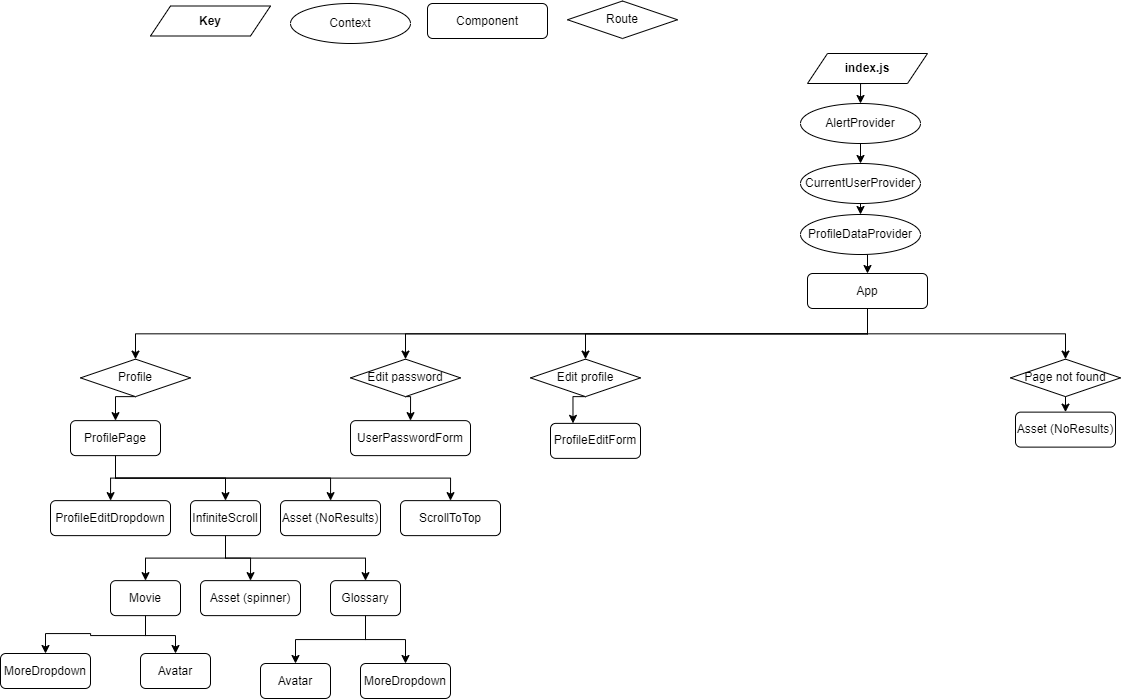

The diagram above was exported from draw.io. Its source (the exported page's mxGraphModel, read from the mxfile embedded in the PNG):
<mxGraphModel dx="1401" dy="851" grid="1" gridSize="10" guides="1" tooltips="1" connect="1" arrows="1" fold="1" page="1" pageScale="1" pageWidth="1169" pageHeight="827" math="0" shadow="0">
  <root>
    <mxCell id="0" />
    <mxCell id="1" parent="0" />
    <mxCell id="5ecfb9fce94ea102-2" style="edgeStyle=orthogonalEdgeStyle;rounded=0;html=1;exitX=0.5;exitY=0;entryX=1;entryY=0.5;startArrow=none;startFill=0;endArrow=none;endFill=0;jettySize=auto;orthogonalLoop=1;strokeColor=none;fontSize=13;dashed=1;" parent="1" edge="1">
      <mxGeometry relative="1" as="geometry">
        <mxPoint x="633" y="174" as="sourcePoint" />
        <mxPoint x="589" y="108" as="targetPoint" />
      </mxGeometry>
    </mxCell>
    <mxCell id="5pwLr7BHr9pLr44-U4qZ-2" value="Context" style="ellipse;whiteSpace=wrap;html=1;" parent="1" vertex="1">
      <mxGeometry x="310" y="10" width="120" height="40" as="geometry" />
    </mxCell>
    <mxCell id="5pwLr7BHr9pLr44-U4qZ-3" value="Component" style="rounded=1;whiteSpace=wrap;html=1;" parent="1" vertex="1">
      <mxGeometry x="447" y="10" width="120" height="35" as="geometry" />
    </mxCell>
    <mxCell id="5pwLr7BHr9pLr44-U4qZ-4" value="Route" style="rhombus;whiteSpace=wrap;html=1;" parent="1" vertex="1">
      <mxGeometry x="587" y="7.5" width="110" height="37.5" as="geometry" />
    </mxCell>
    <mxCell id="5pwLr7BHr9pLr44-U4qZ-5" value="&lt;b&gt;Key&lt;/b&gt;" style="shape=parallelogram;perimeter=parallelogramPerimeter;whiteSpace=wrap;html=1;fixedSize=1;" parent="1" vertex="1">
      <mxGeometry x="170" y="12.5" width="120" height="30" as="geometry" />
    </mxCell>
    <mxCell id="6hzPbmcr9cOxxacBf1IX-2" style="edgeStyle=orthogonalEdgeStyle;rounded=0;orthogonalLoop=1;jettySize=auto;html=1;exitX=0.5;exitY=1;exitDx=0;exitDy=0;entryX=0.5;entryY=0;entryDx=0;entryDy=0;" edge="1" parent="1" source="5pwLr7BHr9pLr44-U4qZ-6" target="6hzPbmcr9cOxxacBf1IX-1">
      <mxGeometry relative="1" as="geometry" />
    </mxCell>
    <mxCell id="5pwLr7BHr9pLr44-U4qZ-6" value="&lt;b&gt;index.js&lt;/b&gt;" style="shape=parallelogram;perimeter=parallelogramPerimeter;whiteSpace=wrap;html=1;fixedSize=1;" parent="1" vertex="1">
      <mxGeometry x="827" y="60" width="120" height="30" as="geometry" />
    </mxCell>
    <mxCell id="5pwLr7BHr9pLr44-U4qZ-42" style="edgeStyle=orthogonalEdgeStyle;rounded=0;orthogonalLoop=1;jettySize=auto;html=1;exitX=0.5;exitY=1;exitDx=0;exitDy=0;entryX=0.5;entryY=0;entryDx=0;entryDy=0;" parent="1" source="5pwLr7BHr9pLr44-U4qZ-10" target="5pwLr7BHr9pLr44-U4qZ-11" edge="1">
      <mxGeometry relative="1" as="geometry" />
    </mxCell>
    <mxCell id="5pwLr7BHr9pLr44-U4qZ-10" value="CurrentUserProvider" style="ellipse;whiteSpace=wrap;html=1;" parent="1" vertex="1">
      <mxGeometry x="820" y="170" width="120" height="40" as="geometry" />
    </mxCell>
    <mxCell id="5pwLr7BHr9pLr44-U4qZ-43" style="edgeStyle=orthogonalEdgeStyle;rounded=0;orthogonalLoop=1;jettySize=auto;html=1;exitX=0.5;exitY=1;exitDx=0;exitDy=0;entryX=0.5;entryY=0;entryDx=0;entryDy=0;" parent="1" source="5pwLr7BHr9pLr44-U4qZ-11" target="5pwLr7BHr9pLr44-U4qZ-12" edge="1">
      <mxGeometry relative="1" as="geometry" />
    </mxCell>
    <mxCell id="5pwLr7BHr9pLr44-U4qZ-11" value="ProfileDataProvider" style="ellipse;whiteSpace=wrap;html=1;" parent="1" vertex="1">
      <mxGeometry x="820" y="221" width="120" height="40" as="geometry" />
    </mxCell>
    <mxCell id="5pwLr7BHr9pLr44-U4qZ-119" style="edgeStyle=orthogonalEdgeStyle;rounded=0;orthogonalLoop=1;jettySize=auto;html=1;exitX=0.5;exitY=1;exitDx=0;exitDy=0;" parent="1" source="5pwLr7BHr9pLr44-U4qZ-12" target="5pwLr7BHr9pLr44-U4qZ-37" edge="1">
      <mxGeometry relative="1" as="geometry" />
    </mxCell>
    <mxCell id="5pwLr7BHr9pLr44-U4qZ-120" style="edgeStyle=orthogonalEdgeStyle;rounded=0;orthogonalLoop=1;jettySize=auto;html=1;exitX=0.5;exitY=1;exitDx=0;exitDy=0;entryX=0.5;entryY=0;entryDx=0;entryDy=0;" parent="1" source="5pwLr7BHr9pLr44-U4qZ-12" target="5pwLr7BHr9pLr44-U4qZ-36" edge="1">
      <mxGeometry relative="1" as="geometry" />
    </mxCell>
    <mxCell id="5pwLr7BHr9pLr44-U4qZ-121" style="edgeStyle=orthogonalEdgeStyle;rounded=0;orthogonalLoop=1;jettySize=auto;html=1;exitX=0.5;exitY=1;exitDx=0;exitDy=0;entryX=0.5;entryY=0;entryDx=0;entryDy=0;" parent="1" source="5pwLr7BHr9pLr44-U4qZ-12" target="5pwLr7BHr9pLr44-U4qZ-35" edge="1">
      <mxGeometry relative="1" as="geometry" />
    </mxCell>
    <mxCell id="5pwLr7BHr9pLr44-U4qZ-123" style="edgeStyle=orthogonalEdgeStyle;rounded=0;orthogonalLoop=1;jettySize=auto;html=1;exitX=0.5;exitY=1;exitDx=0;exitDy=0;entryX=0.5;entryY=0;entryDx=0;entryDy=0;" parent="1" source="5pwLr7BHr9pLr44-U4qZ-12" target="5pwLr7BHr9pLr44-U4qZ-33" edge="1">
      <mxGeometry relative="1" as="geometry" />
    </mxCell>
    <mxCell id="5pwLr7BHr9pLr44-U4qZ-12" value="App" style="rounded=1;whiteSpace=wrap;html=1;" parent="1" vertex="1">
      <mxGeometry x="827" y="280" width="120" height="35" as="geometry" />
    </mxCell>
    <mxCell id="5pwLr7BHr9pLr44-U4qZ-137" style="edgeStyle=orthogonalEdgeStyle;rounded=0;orthogonalLoop=1;jettySize=auto;html=1;exitX=0.5;exitY=1;exitDx=0;exitDy=0;entryX=0.5;entryY=0;entryDx=0;entryDy=0;" parent="1" source="5pwLr7BHr9pLr44-U4qZ-33" target="5pwLr7BHr9pLr44-U4qZ-125" edge="1">
      <mxGeometry relative="1" as="geometry" />
    </mxCell>
    <mxCell id="5pwLr7BHr9pLr44-U4qZ-33" value="Profile" style="rhombus;whiteSpace=wrap;html=1;" parent="1" vertex="1">
      <mxGeometry x="100" y="365.63" width="110" height="37.5" as="geometry" />
    </mxCell>
    <mxCell id="5pwLr7BHr9pLr44-U4qZ-140" style="edgeStyle=orthogonalEdgeStyle;rounded=0;orthogonalLoop=1;jettySize=auto;html=1;exitX=0.5;exitY=1;exitDx=0;exitDy=0;entryX=0.5;entryY=0;entryDx=0;entryDy=0;" parent="1" source="5pwLr7BHr9pLr44-U4qZ-35" target="5pwLr7BHr9pLr44-U4qZ-134" edge="1">
      <mxGeometry relative="1" as="geometry" />
    </mxCell>
    <mxCell id="5pwLr7BHr9pLr44-U4qZ-35" value="Edit password" style="rhombus;whiteSpace=wrap;html=1;" parent="1" vertex="1">
      <mxGeometry x="370" y="365.63" width="110" height="37.5" as="geometry" />
    </mxCell>
    <mxCell id="5pwLr7BHr9pLr44-U4qZ-141" style="edgeStyle=orthogonalEdgeStyle;rounded=0;orthogonalLoop=1;jettySize=auto;html=1;exitX=0.5;exitY=1;exitDx=0;exitDy=0;entryX=0.25;entryY=0;entryDx=0;entryDy=0;" parent="1" source="5pwLr7BHr9pLr44-U4qZ-36" target="5pwLr7BHr9pLr44-U4qZ-135" edge="1">
      <mxGeometry relative="1" as="geometry" />
    </mxCell>
    <mxCell id="5pwLr7BHr9pLr44-U4qZ-36" value="Edit profile" style="rhombus;whiteSpace=wrap;html=1;" parent="1" vertex="1">
      <mxGeometry x="550" y="365.63" width="110" height="37.5" as="geometry" />
    </mxCell>
    <mxCell id="5pwLr7BHr9pLr44-U4qZ-124" style="edgeStyle=orthogonalEdgeStyle;rounded=0;orthogonalLoop=1;jettySize=auto;html=1;exitX=0.5;exitY=1;exitDx=0;exitDy=0;entryX=0.5;entryY=0;entryDx=0;entryDy=0;" parent="1" source="5pwLr7BHr9pLr44-U4qZ-37" target="5pwLr7BHr9pLr44-U4qZ-38" edge="1">
      <mxGeometry relative="1" as="geometry" />
    </mxCell>
    <mxCell id="5pwLr7BHr9pLr44-U4qZ-37" value="Page not found" style="rhombus;whiteSpace=wrap;html=1;" parent="1" vertex="1">
      <mxGeometry x="1030" y="365.63" width="110" height="37.5" as="geometry" />
    </mxCell>
    <mxCell id="5pwLr7BHr9pLr44-U4qZ-38" value="Asset (NoResults)" style="rounded=1;whiteSpace=wrap;html=1;" parent="1" vertex="1">
      <mxGeometry x="1035" y="418.63" width="100" height="35" as="geometry" />
    </mxCell>
    <mxCell id="5pwLr7BHr9pLr44-U4qZ-142" style="edgeStyle=orthogonalEdgeStyle;rounded=0;orthogonalLoop=1;jettySize=auto;html=1;exitX=0.5;exitY=1;exitDx=0;exitDy=0;" parent="1" source="5pwLr7BHr9pLr44-U4qZ-125" target="5pwLr7BHr9pLr44-U4qZ-132" edge="1">
      <mxGeometry relative="1" as="geometry" />
    </mxCell>
    <mxCell id="5pwLr7BHr9pLr44-U4qZ-143" style="edgeStyle=orthogonalEdgeStyle;rounded=0;orthogonalLoop=1;jettySize=auto;html=1;exitX=0.5;exitY=1;exitDx=0;exitDy=0;" parent="1" source="5pwLr7BHr9pLr44-U4qZ-125" target="5pwLr7BHr9pLr44-U4qZ-126" edge="1">
      <mxGeometry relative="1" as="geometry" />
    </mxCell>
    <mxCell id="5pwLr7BHr9pLr44-U4qZ-144" style="edgeStyle=orthogonalEdgeStyle;rounded=0;orthogonalLoop=1;jettySize=auto;html=1;exitX=0.5;exitY=1;exitDx=0;exitDy=0;" parent="1" source="5pwLr7BHr9pLr44-U4qZ-125" target="5pwLr7BHr9pLr44-U4qZ-127" edge="1">
      <mxGeometry relative="1" as="geometry" />
    </mxCell>
    <mxCell id="6hzPbmcr9cOxxacBf1IX-14" style="edgeStyle=orthogonalEdgeStyle;rounded=0;orthogonalLoop=1;jettySize=auto;html=1;exitX=0.5;exitY=1;exitDx=0;exitDy=0;entryX=0.5;entryY=0;entryDx=0;entryDy=0;" edge="1" parent="1" source="5pwLr7BHr9pLr44-U4qZ-125" target="6hzPbmcr9cOxxacBf1IX-13">
      <mxGeometry relative="1" as="geometry" />
    </mxCell>
    <mxCell id="5pwLr7BHr9pLr44-U4qZ-125" value="ProfilePage" style="rounded=1;whiteSpace=wrap;html=1;" parent="1" vertex="1">
      <mxGeometry x="90" y="427.13" width="90" height="35" as="geometry" />
    </mxCell>
    <mxCell id="5pwLr7BHr9pLr44-U4qZ-126" value="ProfileEditDropdown" style="rounded=1;whiteSpace=wrap;html=1;" parent="1" vertex="1">
      <mxGeometry x="70" y="507.13" width="120" height="35" as="geometry" />
    </mxCell>
    <mxCell id="5pwLr7BHr9pLr44-U4qZ-145" style="edgeStyle=orthogonalEdgeStyle;rounded=0;orthogonalLoop=1;jettySize=auto;html=1;exitX=0.5;exitY=1;exitDx=0;exitDy=0;entryX=0.5;entryY=0;entryDx=0;entryDy=0;" parent="1" source="5pwLr7BHr9pLr44-U4qZ-127" target="5pwLr7BHr9pLr44-U4qZ-129" edge="1">
      <mxGeometry relative="1" as="geometry" />
    </mxCell>
    <mxCell id="5pwLr7BHr9pLr44-U4qZ-147" style="edgeStyle=orthogonalEdgeStyle;rounded=0;orthogonalLoop=1;jettySize=auto;html=1;exitX=0.5;exitY=1;exitDx=0;exitDy=0;entryX=0.5;entryY=0;entryDx=0;entryDy=0;" parent="1" source="5pwLr7BHr9pLr44-U4qZ-127" target="5pwLr7BHr9pLr44-U4qZ-128" edge="1">
      <mxGeometry relative="1" as="geometry" />
    </mxCell>
    <mxCell id="6hzPbmcr9cOxxacBf1IX-10" style="edgeStyle=orthogonalEdgeStyle;rounded=0;orthogonalLoop=1;jettySize=auto;html=1;exitX=0.5;exitY=1;exitDx=0;exitDy=0;entryX=0.5;entryY=0;entryDx=0;entryDy=0;" edge="1" parent="1" source="5pwLr7BHr9pLr44-U4qZ-127" target="6hzPbmcr9cOxxacBf1IX-5">
      <mxGeometry relative="1" as="geometry" />
    </mxCell>
    <mxCell id="5pwLr7BHr9pLr44-U4qZ-127" value="InfiniteScroll" style="rounded=1;whiteSpace=wrap;html=1;" parent="1" vertex="1">
      <mxGeometry x="210" y="507.13" width="70" height="35" as="geometry" />
    </mxCell>
    <mxCell id="5pwLr7BHr9pLr44-U4qZ-128" value="Asset (spinner)" style="rounded=1;whiteSpace=wrap;html=1;" parent="1" vertex="1">
      <mxGeometry x="220" y="587.13" width="100" height="35" as="geometry" />
    </mxCell>
    <mxCell id="5pwLr7BHr9pLr44-U4qZ-148" style="edgeStyle=orthogonalEdgeStyle;rounded=0;orthogonalLoop=1;jettySize=auto;html=1;exitX=0.5;exitY=1;exitDx=0;exitDy=0;entryX=0.5;entryY=0;entryDx=0;entryDy=0;" parent="1" source="5pwLr7BHr9pLr44-U4qZ-129" target="5pwLr7BHr9pLr44-U4qZ-130" edge="1">
      <mxGeometry relative="1" as="geometry" />
    </mxCell>
    <mxCell id="6hzPbmcr9cOxxacBf1IX-9" style="edgeStyle=orthogonalEdgeStyle;rounded=0;orthogonalLoop=1;jettySize=auto;html=1;exitX=0.5;exitY=1;exitDx=0;exitDy=0;entryX=0.5;entryY=0;entryDx=0;entryDy=0;" edge="1" parent="1" source="5pwLr7BHr9pLr44-U4qZ-129" target="6hzPbmcr9cOxxacBf1IX-7">
      <mxGeometry relative="1" as="geometry" />
    </mxCell>
    <mxCell id="5pwLr7BHr9pLr44-U4qZ-129" value="Movie" style="rounded=1;whiteSpace=wrap;html=1;" parent="1" vertex="1">
      <mxGeometry x="130" y="587.13" width="70" height="35" as="geometry" />
    </mxCell>
    <mxCell id="5pwLr7BHr9pLr44-U4qZ-130" value="Avatar" style="rounded=1;whiteSpace=wrap;html=1;" parent="1" vertex="1">
      <mxGeometry x="160" y="660" width="70" height="35" as="geometry" />
    </mxCell>
    <mxCell id="5pwLr7BHr9pLr44-U4qZ-132" value="Asset (NoResults)" style="rounded=1;whiteSpace=wrap;html=1;" parent="1" vertex="1">
      <mxGeometry x="300" y="507.13" width="100" height="35" as="geometry" />
    </mxCell>
    <mxCell id="5pwLr7BHr9pLr44-U4qZ-134" value="UserPasswordForm" style="rounded=1;whiteSpace=wrap;html=1;" parent="1" vertex="1">
      <mxGeometry x="370" y="427.13" width="120" height="35" as="geometry" />
    </mxCell>
    <mxCell id="5pwLr7BHr9pLr44-U4qZ-135" value="ProfileEditForm" style="rounded=1;whiteSpace=wrap;html=1;" parent="1" vertex="1">
      <mxGeometry x="570" y="429.88" width="90" height="35" as="geometry" />
    </mxCell>
    <mxCell id="6hzPbmcr9cOxxacBf1IX-3" style="edgeStyle=orthogonalEdgeStyle;rounded=0;orthogonalLoop=1;jettySize=auto;html=1;exitX=0.5;exitY=1;exitDx=0;exitDy=0;entryX=0.5;entryY=0;entryDx=0;entryDy=0;" edge="1" parent="1" source="6hzPbmcr9cOxxacBf1IX-1" target="5pwLr7BHr9pLr44-U4qZ-10">
      <mxGeometry relative="1" as="geometry" />
    </mxCell>
    <mxCell id="6hzPbmcr9cOxxacBf1IX-1" value="AlertProvider" style="ellipse;whiteSpace=wrap;html=1;" vertex="1" parent="1">
      <mxGeometry x="820" y="110" width="120" height="40" as="geometry" />
    </mxCell>
    <mxCell id="6hzPbmcr9cOxxacBf1IX-11" style="edgeStyle=orthogonalEdgeStyle;rounded=0;orthogonalLoop=1;jettySize=auto;html=1;exitX=0.5;exitY=1;exitDx=0;exitDy=0;entryX=0.5;entryY=0;entryDx=0;entryDy=0;" edge="1" parent="1" source="6hzPbmcr9cOxxacBf1IX-5" target="6hzPbmcr9cOxxacBf1IX-6">
      <mxGeometry relative="1" as="geometry" />
    </mxCell>
    <mxCell id="6hzPbmcr9cOxxacBf1IX-12" style="edgeStyle=orthogonalEdgeStyle;rounded=0;orthogonalLoop=1;jettySize=auto;html=1;exitX=0.5;exitY=1;exitDx=0;exitDy=0;entryX=0.5;entryY=0;entryDx=0;entryDy=0;" edge="1" parent="1" source="6hzPbmcr9cOxxacBf1IX-5" target="6hzPbmcr9cOxxacBf1IX-8">
      <mxGeometry relative="1" as="geometry" />
    </mxCell>
    <mxCell id="6hzPbmcr9cOxxacBf1IX-5" value="Glossary" style="rounded=1;whiteSpace=wrap;html=1;" vertex="1" parent="1">
      <mxGeometry x="350" y="587.13" width="70" height="35" as="geometry" />
    </mxCell>
    <mxCell id="6hzPbmcr9cOxxacBf1IX-6" value="Avatar" style="rounded=1;whiteSpace=wrap;html=1;" vertex="1" parent="1">
      <mxGeometry x="280" y="670" width="70" height="35" as="geometry" />
    </mxCell>
    <mxCell id="6hzPbmcr9cOxxacBf1IX-7" value="MoreDropdown" style="rounded=1;whiteSpace=wrap;html=1;" vertex="1" parent="1">
      <mxGeometry x="20" y="660" width="90" height="35" as="geometry" />
    </mxCell>
    <mxCell id="6hzPbmcr9cOxxacBf1IX-8" value="MoreDropdown" style="rounded=1;whiteSpace=wrap;html=1;" vertex="1" parent="1">
      <mxGeometry x="380" y="670" width="90" height="35" as="geometry" />
    </mxCell>
    <mxCell id="6hzPbmcr9cOxxacBf1IX-13" value="ScrollToTop" style="rounded=1;whiteSpace=wrap;html=1;" vertex="1" parent="1">
      <mxGeometry x="420" y="507.13" width="100" height="35" as="geometry" />
    </mxCell>
  </root>
</mxGraphModel>